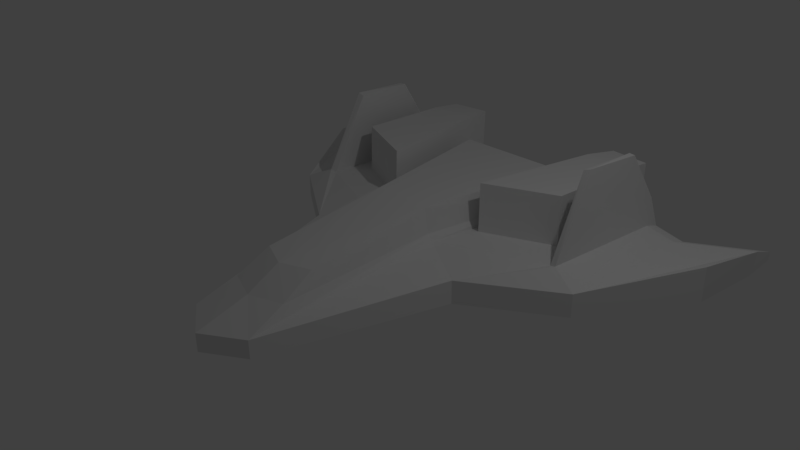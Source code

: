 # Source: Ship.blend  (saved by Blender 2.77.0; exported with 4.5.12 LTS)
import bpy
from mathutils import Matrix  # noqa: F401  (used for matrix-valued properties, if any)

bpy.ops.wm.read_factory_settings(use_empty=True)
scene = bpy.context.scene
scene.name = 'Scene'

# ---- collections
col_collection_1 = bpy.data.collections.new('Collection 1'); scene.collection.children.link(col_collection_1)

# ---- materials (node trees are filled in below, after node groups)
mat_material = bpy.data.materials.new('Material')
mat_material.alpha_threshold = 0.0
mat_material.use_transparent_shadow = False
mat_material.roughness = 0.5
mat_material.line_color = (0.0, 0.0, 0.0, 1.0)

# ---- material node trees

# ---- world
world_world = bpy.data.worlds.new('World'); scene.world = world_world
world_world.color = (0.05088, 0.05088, 0.05088)
world_world.use_sun_shadow = False
world_world.sun_shadow_jitter_overblur = 0.0
world_world.cycles.sampling_method = 'MANUAL'

# ---- cameras
cam_camera = bpy.data.cameras.new('Camera')
cam_camera.clip_end = 100.0
cam_camera.lens = 35.0
cam_camera.sensor_width = 32.0
cam_camera.sensor_height = 18.0
cam_camera.ortho_scale = 7.314
cam_camera.dof.focus_distance = 0.0
cam_camera.dof.aperture_fstop = 128.0

# ---- lights
light_lamp = bpy.data.lights.new('Lamp', 'POINT')
light_lamp.transmission_factor = 0.0
light_lamp.cutoff_distance = 30.0
light_lamp.energy = 100.0
light_lamp.shadow_buffer_clip_start = 1.001
light_lamp.shadow_soft_size = 0.1
light_lamp.shadow_maximum_resolution = 0.006
light_lamp.use_absolute_resolution = True

# ---- meshes
me_cube = bpy.data.meshes.new('Cube')
me_cube.from_pydata([(-1.025, 3.245, -0.1586), (-0.5273, -2.299, -0.8225), (-1.025, 3.245, 0.3137), (-0.5273, -2.299, 0.02482), (-2.67, 2.952, -0.1586), (-2.468, 0.8944, -0.8225), (-2.67, 2.952, 0.3137), (-2.468, 0.8944, 0.2758), (-0.8841, 2.638, 1.0), (-0.4566, -1.76, 0.6984), (-0.7945, 2.655, 2.19), (-0.4116, -1.302, 1.527), (-3.57, 3.505, -0.1167), (-3.349, 2.307, -0.8225), (-3.57, 3.505, 0.2717), (-3.349, 2.307, 0.8225), (-0.4297, 0.5018, 2.19), (-0.5508, 0.5011, -0.7264), (-1.267, 0.1227, 0.2758), (-1.267, 0.1227, -0.8225), (-0.5508, 0.5011, 0.7264), (-0.4867, 0.5015, 1.0), (-2.178, 3.117, 0.3137), (-2.097, 1.026, 0.8514), (-2.054, 3.139, 0.3137), (-2.008, 1.047, 0.7427), (-2.114, 2.484, 4.31), (-2.075, 1.606, 4.5), (0.0, 2.655, 2.19), (-2.026, 2.501, 4.31), (0.0, -2.636, -0.8225), (-1.983, 1.608, 4.392), (0.0, 0.5043, 2.19), (0.0, 3.245, 0.3137), (0.0, -1.468, 1.527), (0.0, -2.636, 0.02482), (0.0, -1.925, 0.6984), (0.0, 2.638, 1.0), (0.0, 3.245, -0.1586), (0.0, 0.5043, -0.7261), (-2.154, 2.94, 1.91), (-2.044, 2.967, 1.861), (-2.048, 2.928, 0.5474), (0.0, 3.039, 0.7287), (-0.9756, 3.003, -0.5418), (-3.517, 3.264, 0.5235), (-2.641, 2.702, -0.5637), (0.0, 3.009, -0.5414), (-0.981, 3.034, 0.5394), (-3.504, 3.197, -0.5467), (-0.9635, 3.038, 0.7293), (-2.645, 2.735, 0.5588), (-2.168, 2.896, 0.5623), (-0.9472, 3.008, -0.5414), (-2.683, 2.694, -0.5769), (-2.057, 2.965, 1.859), (-1.093, 2.979, 0.5662), (-0.7782, 1.127, 0.7029), (-1.774, 2.902, 0.572), (-1.745, 1.526, 0.7148), (-1.088, 2.997, 2.876), (-0.7732, 1.145, 3.013), (-1.769, 2.92, 2.882), (-1.74, 1.544, 3.025), (-1.764, 3.366, 0.6268), (-1.197, 3.436, 0.6216), (-1.759, 3.382, 2.71), (-1.192, 3.452, 2.705), (-1.686, 3.376, 0.8544), (-1.273, 3.43, 0.8503), (-1.682, 3.388, 2.482), (-1.27, 3.443, 2.478), (-1.754, 3.078, 0.7663), (-1.244, 3.139, 0.7618), (-1.75, 3.092, 2.57), (-1.24, 3.152, 2.566), (-1.088, 2.997, 2.876), (-0.7732, 1.145, 3.013), (-1.769, 2.92, 2.882), (-1.74, 1.544, 3.025)], [], [(0, 38, 47, 53, 44), (0, 2, 33, 38), (5, 7, 15, 13), (2, 0, 4, 6, 22, 24), (3, 20, 18), (1, 3, 18, 19), (0, 44, 46, 4), (3, 35, 36, 9), (2, 48, 50), (10, 16, 32, 28), (9, 36, 34, 11), (8, 21, 16, 10), (14, 12, 49, 45), (6, 4, 12, 14), (7, 51, 45, 15), (4, 46, 54, 49, 12), (19, 18, 7, 5), (19, 17, 1), (21, 20, 3, 9), (16, 21, 9, 11), (17, 39, 30, 1), (24, 22, 40, 55, 41), (7, 18, 23), (6, 51, 52, 22), (25, 20, 57, 59), (18, 20, 25, 23), (27, 31, 29, 26), (23, 25, 31, 27), (25, 42, 41, 29, 31), (22, 52, 40), (28, 37, 8, 10), (34, 32, 16, 11), (30, 35, 3, 1), (37, 43, 50, 8), (40, 52, 23, 27, 26), (50, 43, 33, 2), (44, 53, 47, 39, 17), (50, 48, 20, 21, 8), (45, 49, 13, 15), (45, 51, 6, 14), (42, 48, 2, 24), (41, 42, 24), (49, 54, 46, 5, 13), (41, 55, 40, 26, 29), (52, 51, 7, 23), (46, 44, 17, 19, 5), (56, 58, 64, 65), (48, 42, 58, 56), (20, 48, 56, 57), (42, 25, 59, 58), (60, 62, 78, 76), (58, 59, 63, 62), (59, 57, 61, 63), (57, 56, 60, 61), (65, 64, 68, 69), (58, 62, 66, 64), (60, 56, 65, 67), (62, 60, 67, 66), (71, 69, 73, 75), (67, 65, 69, 71), (66, 67, 71, 70), (64, 66, 70, 68), (73, 72, 74, 75), (70, 71, 75, 74), (68, 70, 74, 72), (69, 68, 72, 73), (77, 76, 78, 79), (62, 63, 79, 78), (63, 61, 77, 79), (61, 60, 76, 77)])
_uv = me_cube.uv_layers.new(name='UVMap')
_uv.uv.foreach_set('vector', [0.7181, 0.2794, 0.7269, 0.002199, 0.8686, 0.01029, 0.8605, 0.2653, 0.8606, 0.2736, 0.7181, 0.2794, 0.554, 0.2772, 0.5627, 0.0, 0.7269, 0.002199, 0.6002, 0.6821, 0.4574, 0.6852, 0.4574, 0.5487, 0.6002, 0.5456, 0.554, 0.2772, 0.7181, 0.2794, 0.7139, 0.7577, 0.5497, 0.7555, 0.5482, 0.6103, 0.5485, 0.5742, 0.7791, 0.0, 0.8165, 0.2482, 0.7494, 0.2247, 0.4574, 0.6864, 0.6002, 0.6852, 0.6002, 0.9099, 0.4574, 0.911, 0.7181, 0.2794, 0.8606, 0.2736, 0.8641, 0.758, 0.7139, 0.7577, 0.03728, 0.9061, 0.08026, 0.875, 0.08026, 0.9368, 0.04305, 0.9376, 0.4574, 0.4375, 0.4395, 0.4586, 0.423, 0.46, 0.186, 0.905, 0.2153, 0.712, 0.2501, 0.7115, 0.2501, 0.9038, 0.2874, 0.9476, 0.2517, 0.9479, 0.2517, 0.8375, 0.2839, 0.8371, 0.4026, 0.4987, 0.419, 0.6931, 0.3159, 0.7032, 0.2993, 0.5077, 0.5032, 0.4383, 0.5369, 0.4375, 0.5747, 0.465, 0.4817, 0.4608, 0.5497, 0.7555, 0.7139, 0.7577, 0.6711, 1.0, 0.5361, 0.9982, 0.6573, 0.3107, 0.6693, 0.478, 0.6023, 0.5381, 0.6015, 0.4485, 0.7139, 0.7577, 0.8641, 0.758, 0.8686, 0.7701, 0.8324, 0.9913, 0.6711, 1.0, 0.9229, 0.2115, 0.9229, 0.3577, 0.8165, 0.3676, 0.8165, 0.2214, 0.1934, 0.2771, 0.256, 0.2427, 0.2582, 0.4947, 0.419, 0.6931, 0.4428, 0.6901, 0.4574, 0.9396, 0.4388, 0.9087, 0.3159, 0.7032, 0.419, 0.6931, 0.4388, 0.9087, 0.3329, 0.8885, 0.256, 0.2427, 0.299, 0.2424, 0.2993, 0.5249, 0.2582, 0.4947, 0.5485, 0.5742, 0.5482, 0.6103, 0.0, 0.6009, 0.01741, 0.5725, 0.01693, 0.5688, 0.6573, 0.3107, 0.7494, 0.2247, 0.6907, 0.3165, 0.5497, 0.7555, 0.4726, 0.7528, 0.4699, 0.6121, 0.5482, 0.6103, 0.6993, 0.318, 0.8165, 0.2482, 0.8059, 0.307, 0.7286, 0.3566, 0.7494, 0.2247, 0.8165, 0.2482, 0.6993, 0.318, 0.6907, 0.3165, 0.2874, 0.8371, 0.2959, 0.838, 0.2959, 0.9187, 0.2882, 0.9176, 0.997, 0.8947, 0.9893, 0.904, 0.989, 0.572, 0.997, 0.5624, 0.7869, 0.8993, 0.6227, 0.891, 0.6366, 0.7737, 0.709, 0.5624, 0.7869, 0.5673, 0.9358, 0.4613, 0.8686, 0.3832, 0.9358, 0.0, 0.9376, 0.4482, 0.9378, 0.5552, 0.8662, 0.5552, 0.8737, 0.4482, 0.2483, 0.5249, 0.2501, 0.7115, 0.2153, 0.712, 0.2146, 0.5256, 0.2945, 0.6873, 0.2945, 0.8336, 0.2501, 0.8371, 0.2526, 0.6909, 0.0, 0.8761, 0.03728, 0.875, 0.03728, 0.9566, 6.687e-05, 0.9505, 0.03681, 0.6641, 0.02226, 0.5439, 0.186, 0.5428, 0.186, 0.875, 0.1083, 0.8706, 0.4175, 0.2632, 0.426, 0.003563, 0.5627, 0.0, 0.554, 0.2772, 0.2194, 0.01726, 0.2219, 0.01683, 0.2993, 0.01673, 0.299, 0.2424, 0.256, 0.2427, 0.423, 0.46, 0.4395, 0.4586, 0.4428, 0.6901, 0.419, 0.6931, 0.4026, 0.4987, 0.4817, 0.4608, 0.5747, 0.465, 0.6002, 0.5456, 0.4574, 0.5487, 0.4578, 0.9882, 0.4726, 0.7528, 0.5497, 0.7555, 0.5361, 0.9982, 0.475, 0.5771, 0.4836, 0.2692, 0.554, 0.2772, 0.5485, 0.5742, 1.0, 0.4471, 0.9358, 0.0734, 1.0, 0.0, 0.0, 0.0, 0.07121, 0.04523, 0.07485, 0.04448, 0.08905, 0.2078, 0.01223, 0.08093, 0.429, 0.2186, 0.4279, 0.2188, 0.4193, 0.2142, 0.4218, 0.0, 0.4295, 8.79e-05, 0.7124, 0.4851, 0.6693, 0.478, 0.6573, 0.3107, 0.6907, 0.3165, 0.07485, 0.04448, 0.2194, 0.01726, 0.256, 0.2427, 0.1934, 0.2771, 0.08905, 0.2078, 0.1209, 0.875, 0.1209, 0.9365, 0.08073, 0.9307, 0.08026, 0.8795, 0.816, 0.4798, 0.7231, 0.4863, 0.7461, 0.4797, 0.8055, 0.4763, 0.8165, 0.2482, 0.816, 0.4798, 0.8055, 0.4763, 0.8059, 0.307, 0.7231, 0.4863, 0.6993, 0.318, 0.7286, 0.3566, 0.7461, 0.4797, 1.0, 0.3808, 0.9406, 0.3842, 0.9406, 0.3842, 1.0, 0.3808, 0.9058, 1.0, 0.7869, 0.9887, 0.7869, 0.7812, 0.9058, 0.7925, 0.8165, 0.005884, 0.9016, 0.0, 0.9016, 0.2056, 0.8165, 0.2115, 0.989, 0.7701, 0.8269, 0.7812, 0.8269, 0.5735, 0.989, 0.5624, 0.8662, 0.5552, 0.8165, 0.5549, 0.8233, 0.5344, 0.8594, 0.5347, 0.9058, 1.0, 0.9058, 0.7925, 0.9456, 0.8073, 0.9456, 0.9945, 0.8269, 0.5735, 0.8269, 0.7812, 0.7869, 0.7759, 0.7869, 0.5886, 0.9406, 0.3842, 1.0, 0.3808, 0.9985, 0.424, 0.949, 0.4264, 0.9524, 0.007684, 0.9524, 0.1539, 0.9271, 0.1621, 0.9271, 0.0, 0.8662, 0.3679, 0.8662, 0.5552, 0.8594, 0.5347, 0.8594, 0.3884, 0.8165, 0.3676, 0.8662, 0.3679, 0.8594, 0.3884, 0.8233, 0.3882, 0.8165, 0.5549, 0.8165, 0.3676, 0.8233, 0.3882, 0.8233, 0.5344, 0.2501, 0.5249, 0.2948, 0.5252, 0.2948, 0.6873, 0.2501, 0.6871, 0.1214, 0.9125, 0.1209, 0.8752, 0.1459, 0.875, 0.1459, 0.9211, 0.9016, 0.1541, 0.9016, 0.007736, 0.9271, 0.0, 0.9271, 0.1622, 0.1459, 0.9212, 0.1461, 0.8838, 0.17, 0.875, 0.1705, 0.9212, 1.0, 0.2115, 1.0, 0.3808, 0.9406, 0.3842, 0.9229, 0.2612, 0.9058, 0.7925, 0.7869, 0.7812, 0.7869, 0.7812, 0.9058, 0.7925, 0.8165, 0.2115, 0.9016, 0.2056, 0.9016, 0.2056, 0.8165, 0.2115, 0.989, 0.5624, 0.8269, 0.5735, 0.8269, 0.5735, 0.989, 0.5624])
me_cube.materials.append(mat_material)
me_cube.use_remesh_preserve_volume = False
me_cube.use_remesh_preserve_attributes = False
me_cube.use_mirror_vertex_groups = False
me_cube.update()

# ---- objects
ob_cube = bpy.data.objects.new('Cube', me_cube)
ob_lamp = bpy.data.objects.new('Lamp', light_lamp)
ob_camera = bpy.data.objects.new('Camera', cam_camera)

# ---- transforms, parenting, visibility, modifiers, constraints
ob_cube.location = (0.0, 0.0, 0.0)
ob_cube.scale = (1.0, 1.0, 0.2932)
ob_cube.lock_rotations_4d = False
ob_cube.empty_display_type = 'ARROWS'
ob_cube.lineart.crease_threshold = 0.0
_m = ob_cube.modifiers.new('Mirror', 'MIRROR')
_m.use_clip = True
ob_lamp.location = (4.076, 1.005, 5.904)
ob_lamp.rotation_euler = (0.6503, 0.05522, 1.866)
ob_lamp.lock_rotations_4d = False
ob_lamp.empty_display_type = 'ARROWS'
ob_lamp.color = (0.0, 0.0, 0.0, 0.0)
ob_lamp.lineart.crease_threshold = 0.0
ob_camera.location = (7.481, -6.508, 5.344)
ob_camera.rotation_euler = (1.109, 0.01082, 0.8149)
ob_camera.lock_rotations_4d = False
ob_camera.empty_display_type = 'ARROWS'
ob_camera.color = (0.0, 0.0, 0.0, 0.0)
ob_camera.display_type = 'WIRE'
ob_camera.lineart.crease_threshold = 0.0

# ---- collection membership
col_collection_1.objects.link(ob_cube)
col_collection_1.objects.link(ob_lamp)
col_collection_1.objects.link(ob_camera)

# ---- scene / render settings (as saved in the file)
scene.camera = ob_camera
scene.frame_start = 1; scene.frame_end = 250; scene.frame_set(6)
scene.render.engine = 'BLENDER_EEVEE_NEXT'
scene.render.resolution_percentage = 50
scene.render.dither_intensity = 0.0
scene.cycles.use_denoising = False
scene.cycles.samples = 128
scene.cycles.sampling_pattern = 'TABULATED_SOBOL'
scene.cycles.light_sampling_threshold = 0.0
scene.cycles.use_adaptive_sampling = False
scene.cycles.use_light_tree = False
scene.cycles.blur_glossy = 0.0
scene.cycles.sample_clamp_indirect = 0.0
scene.view_settings.view_transform = 'Standard'
bpy.context.view_layer.update()
